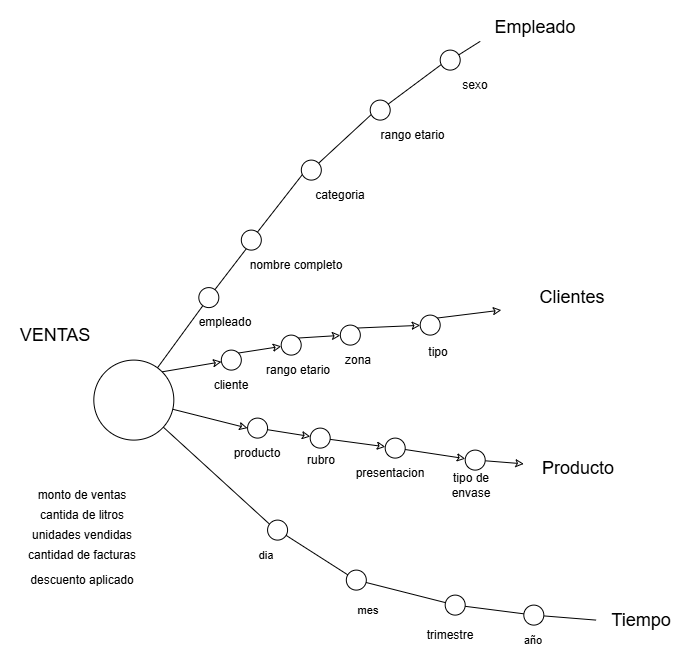

The diagram above was exported from draw.io. Its source (the exported page's mxGraphModel, read from the mxfile embedded in the PNG):
<mxGraphModel dx="3371" dy="2119" grid="1" gridSize="10" guides="1" tooltips="1" connect="1" arrows="1" fold="1" page="1" pageScale="1" pageWidth="827" pageHeight="1169" math="0" shadow="0">
  <root>
    <mxCell id="0" />
    <mxCell id="1" parent="0" />
    <mxCell id="2" edge="1" parent="1" source="58" style="shape=wire;rounded=0;orthogonalLoop=1;jettySize=auto;html=1;dashed=1;strokeColor=default;align=center;verticalAlign=middle;fontFamily=Helvetica;fontSize=11;fontColor=default;labelBackgroundColor=default;startArrow=none;startFill=0;endArrow=classic;endFill=0;" target="14">
      <mxGeometry relative="1" as="geometry">
        <mxPoint x="1594.87" y="4000" as="targetPoint" />
      </mxGeometry>
    </mxCell>
    <mxCell id="3" edge="1" parent="1" source="5" style="edgeStyle=none;shape=connector;rounded=0;orthogonalLoop=1;jettySize=auto;html=1;strokeColor=default;align=center;verticalAlign=middle;fontFamily=Helvetica;fontSize=11;fontColor=default;labelBackgroundColor=default;endArrow=none;endFill=0;">
      <mxGeometry relative="1" as="geometry">
        <mxPoint x="1343.37" y="3990" as="targetPoint" />
      </mxGeometry>
    </mxCell>
    <mxCell id="4" edge="1" parent="1" source="50" style="shape=connector;rounded=0;orthogonalLoop=1;jettySize=auto;html=1;strokeColor=default;align=center;verticalAlign=middle;fontFamily=Helvetica;fontSize=11;fontColor=default;labelBackgroundColor=default;endArrow=none;endFill=0;entryX=0;entryY=0.75;entryDx=0;entryDy=0;" target="35">
      <mxGeometry relative="1" as="geometry">
        <mxPoint x="1407.5" y="3630" as="targetPoint" />
      </mxGeometry>
    </mxCell>
    <mxCell id="5" parent="1" style="ellipse;whiteSpace=wrap;html=1;shapeInside=1;aspect=fixed;" value="" vertex="1">
      <mxGeometry height="80" width="80" x="1161.12" y="3820" as="geometry" />
    </mxCell>
    <mxCell id="6" edge="1" parent="1" source="30" style="shape=wire;rounded=0;orthogonalLoop=1;jettySize=auto;html=1;dashed=1;strokeColor=default;align=center;verticalAlign=middle;fontFamily=Helvetica;fontSize=11;fontColor=default;labelBackgroundColor=default;startArrow=none;startFill=0;endArrow=classic;endFill=0;exitX=1;exitY=0;exitDx=0;exitDy=0;" value="">
      <mxGeometry relative="1" as="geometry">
        <mxPoint x="1299.62" y="3770" as="sourcePoint" />
        <mxPoint x="1568.62" y="3770" as="targetPoint" />
      </mxGeometry>
    </mxCell>
    <mxCell id="7" parent="1" style="text;html=1;whiteSpace=wrap;strokeColor=none;fillColor=none;align=center;verticalAlign=middle;rounded=0;" value="&lt;font style=&quot;font-size: 18px;&quot;&gt;Clientes&lt;/font&gt;" vertex="1">
      <mxGeometry height="55" width="110" x="1584.87" y="3730" as="geometry" />
    </mxCell>
    <mxCell id="8" edge="1" parent="1" source="5" style="shape=wire;rounded=0;orthogonalLoop=1;jettySize=auto;html=1;dashed=1;strokeColor=default;align=center;verticalAlign=middle;fontFamily=Helvetica;fontSize=11;fontColor=default;labelBackgroundColor=default;startArrow=none;startFill=0;endArrow=classic;endFill=0;exitX=1;exitY=0;exitDx=0;exitDy=0;" target="9" value="">
      <mxGeometry relative="1" as="geometry">
        <mxPoint x="1229.62" y="3832" as="sourcePoint" />
        <mxPoint x="1568.62" y="3770" as="targetPoint" />
      </mxGeometry>
    </mxCell>
    <mxCell id="9" parent="1" style="ellipse;whiteSpace=wrap;html=1;shapeInside=1;aspect=fixed;" value="" vertex="1">
      <mxGeometry height="20" width="20" x="1288.62" y="3810" as="geometry" />
    </mxCell>
    <mxCell id="10" parent="1" style="text;html=1;whiteSpace=wrap;strokeColor=none;fillColor=none;align=center;verticalAlign=middle;rounded=0;" value="cliente" vertex="1">
      <mxGeometry height="30" width="60" x="1268.62" y="3830" as="geometry" />
    </mxCell>
    <mxCell id="11" edge="1" parent="1" source="60" style="shape=wire;rounded=0;orthogonalLoop=1;jettySize=auto;html=1;dashed=1;strokeColor=default;align=center;verticalAlign=middle;fontFamily=Helvetica;fontSize=11;fontColor=default;labelBackgroundColor=default;startArrow=none;startFill=0;endArrow=classic;endFill=0;exitX=1;exitY=0;exitDx=0;exitDy=0;" target="12" value="">
      <mxGeometry relative="1" as="geometry">
        <mxPoint x="1305.62" y="3813" as="sourcePoint" />
        <mxPoint x="1568.62" y="3770" as="targetPoint" />
      </mxGeometry>
    </mxCell>
    <mxCell id="12" parent="1" style="ellipse;whiteSpace=wrap;html=1;shapeInside=1;aspect=fixed;" value="" vertex="1">
      <mxGeometry height="20" width="20" x="1407.62" y="3785" as="geometry" />
    </mxCell>
    <mxCell id="13" parent="1" style="text;html=1;whiteSpace=wrap;strokeColor=none;fillColor=none;align=center;verticalAlign=middle;rounded=0;" value="tipo" vertex="1">
      <mxGeometry height="30" width="43.75" x="1483.7500000000002" y="3797.5" as="geometry" />
    </mxCell>
    <mxCell id="14" parent="1" style="text;html=1;whiteSpace=wrap;strokeColor=none;fillColor=none;align=center;verticalAlign=middle;rounded=0;" value="&lt;font style=&quot;font-size: 18px;&quot;&gt;Producto&lt;/font&gt;" vertex="1">
      <mxGeometry height="40" width="110" x="1591.12" y="3908" as="geometry" />
    </mxCell>
    <mxCell id="15" edge="1" parent="1" source="5" style="shape=wire;rounded=0;orthogonalLoop=1;jettySize=auto;html=1;dashed=1;strokeColor=default;align=center;verticalAlign=middle;fontFamily=Helvetica;fontSize=11;fontColor=default;labelBackgroundColor=default;startArrow=none;startFill=0;endArrow=classic;endFill=0;entryX=0;entryY=0.5;entryDx=0;entryDy=0;" target="16" value="">
      <mxGeometry relative="1" as="geometry">
        <mxPoint x="1238.87" y="3873" as="sourcePoint" />
        <mxPoint x="1309.1577085346498" y="3896.765028558855" as="targetPoint" />
      </mxGeometry>
    </mxCell>
    <mxCell id="16" parent="1" style="ellipse;whiteSpace=wrap;html=1;shapeInside=1;aspect=fixed;" value="" vertex="1">
      <mxGeometry height="20" width="20" x="1314.87" y="3878" as="geometry" />
    </mxCell>
    <mxCell id="17" parent="1" style="text;html=1;whiteSpace=wrap;strokeColor=none;fillColor=none;align=center;verticalAlign=middle;rounded=0;" value="producto" vertex="1">
      <mxGeometry height="30" width="60" x="1294.87" y="3898" as="geometry" />
    </mxCell>
    <mxCell id="18" edge="1" parent="1" source="19" style="edgeStyle=none;shape=connector;rounded=0;orthogonalLoop=1;jettySize=auto;html=1;strokeColor=default;align=center;verticalAlign=middle;fontFamily=Helvetica;fontSize=11;fontColor=default;labelBackgroundColor=default;endArrow=none;endFill=0;" target="21" value="">
      <mxGeometry relative="1" as="geometry" />
    </mxCell>
    <mxCell id="19" parent="1" style="ellipse;whiteSpace=wrap;html=1;shapeInside=1;aspect=fixed;" value="" vertex="1">
      <mxGeometry height="20" width="20" x="1334.87" y="3980" as="geometry" />
    </mxCell>
    <mxCell id="20" edge="1" parent="1" source="33" style="edgeStyle=none;shape=connector;rounded=0;orthogonalLoop=1;jettySize=auto;html=1;strokeColor=default;align=center;verticalAlign=middle;fontFamily=Helvetica;fontSize=11;fontColor=default;labelBackgroundColor=default;endArrow=none;endFill=0;" target="23" value="">
      <mxGeometry relative="1" as="geometry" />
    </mxCell>
    <mxCell id="21" parent="1" style="ellipse;whiteSpace=wrap;html=1;shapeInside=1;aspect=fixed;" value="" vertex="1">
      <mxGeometry height="20" width="20" x="1413.62" y="4030" as="geometry" />
    </mxCell>
    <mxCell id="22" edge="1" parent="1" source="23" style="edgeStyle=none;shape=connector;rounded=0;orthogonalLoop=1;jettySize=auto;html=1;strokeColor=default;align=center;verticalAlign=middle;fontFamily=Helvetica;fontSize=11;fontColor=default;labelBackgroundColor=default;endArrow=none;endFill=0;">
      <mxGeometry relative="1" as="geometry">
        <mxPoint x="1663.37" y="4080" as="targetPoint" />
      </mxGeometry>
    </mxCell>
    <mxCell id="23" parent="1" style="ellipse;whiteSpace=wrap;html=1;shapeInside=1;aspect=fixed;" value="" vertex="1">
      <mxGeometry height="20" width="20" x="1591.12" y="4065" as="geometry" />
    </mxCell>
    <mxCell id="24" parent="1" style="text;html=1;whiteSpace=wrap;strokeColor=none;fillColor=none;align=center;verticalAlign=middle;rounded=0;fontFamily=Helvetica;fontSize=11;fontColor=default;labelBackgroundColor=default;" value="dia" vertex="1">
      <mxGeometry height="30" width="60" x="1303.37" y="4000" as="geometry" />
    </mxCell>
    <mxCell id="25" parent="1" style="text;html=1;whiteSpace=wrap;strokeColor=none;fillColor=none;align=center;verticalAlign=middle;rounded=0;fontFamily=Helvetica;fontSize=11;fontColor=default;labelBackgroundColor=default;" value="mes" vertex="1">
      <mxGeometry height="30" width="60" x="1406.12" y="4055" as="geometry" />
    </mxCell>
    <mxCell id="26" parent="1" style="text;html=1;whiteSpace=wrap;strokeColor=none;fillColor=none;align=center;verticalAlign=middle;rounded=0;fontFamily=Helvetica;fontSize=11;fontColor=default;labelBackgroundColor=default;" value="año" vertex="1">
      <mxGeometry height="30" width="60" x="1571.12" y="4085" as="geometry" />
    </mxCell>
    <mxCell id="27" parent="1" style="text;html=1;whiteSpace=wrap;strokeColor=none;fillColor=none;align=center;verticalAlign=middle;rounded=0;" value="&lt;font style=&quot;font-size: 18px;&quot;&gt;Tiempo&lt;/font&gt;" vertex="1">
      <mxGeometry height="40" width="110" x="1653.37" y="4060" as="geometry" />
    </mxCell>
    <mxCell id="28" parent="1" style="text;html=1;whiteSpace=wrap;strokeColor=none;fillColor=none;align=center;verticalAlign=middle;rounded=0;" value="&lt;span style=&quot;font-size: 18px;&quot;&gt;VENTAS&lt;/span&gt;" vertex="1">
      <mxGeometry height="40" width="110" x="1067.5" y="3775" as="geometry" />
    </mxCell>
    <mxCell id="29" edge="1" parent="1" source="12" style="shape=wire;rounded=0;orthogonalLoop=1;jettySize=auto;html=1;dashed=1;strokeColor=default;align=center;verticalAlign=middle;fontFamily=Helvetica;fontSize=11;fontColor=default;labelBackgroundColor=default;startArrow=none;startFill=0;endArrow=classic;endFill=0;exitX=1;exitY=0;exitDx=0;exitDy=0;" target="30" value="">
      <mxGeometry relative="1" as="geometry">
        <mxPoint x="1424.5" y="3788" as="sourcePoint" />
        <mxPoint x="1568.62" y="3770" as="targetPoint" />
      </mxGeometry>
    </mxCell>
    <mxCell id="30" parent="1" style="ellipse;whiteSpace=wrap;html=1;shapeInside=1;aspect=fixed;" value="" vertex="1">
      <mxGeometry height="20" width="20" x="1487.5" y="3775" as="geometry" />
    </mxCell>
    <mxCell id="31" parent="1" style="text;html=1;whiteSpace=wrap;strokeColor=none;fillColor=none;align=center;verticalAlign=middle;rounded=0;" value="rango etario" vertex="1">
      <mxGeometry height="30" width="80" x="1326.12" y="3815" as="geometry" />
    </mxCell>
    <mxCell id="32" edge="1" parent="1" source="21" style="edgeStyle=none;shape=connector;rounded=0;orthogonalLoop=1;jettySize=auto;html=1;strokeColor=default;align=center;verticalAlign=middle;fontFamily=Helvetica;fontSize=11;fontColor=default;labelBackgroundColor=default;endArrow=none;endFill=0;" target="33" value="">
      <mxGeometry relative="1" as="geometry">
        <mxPoint x="1453.5" y="4051" as="sourcePoint" />
        <mxPoint x="1566.5" y="4068" as="targetPoint" />
      </mxGeometry>
    </mxCell>
    <mxCell id="33" parent="1" style="ellipse;whiteSpace=wrap;html=1;shapeInside=1;aspect=fixed;" value="" vertex="1">
      <mxGeometry height="20" width="20" x="1512.5" y="4055" as="geometry" />
    </mxCell>
    <mxCell id="34" parent="1" style="text;html=1;whiteSpace=wrap;strokeColor=none;fillColor=none;align=center;verticalAlign=middle;rounded=0;" value="trimestre" vertex="1">
      <mxGeometry height="30" width="60" x="1487.5" y="4080" as="geometry" />
    </mxCell>
    <mxCell id="35" parent="1" style="text;html=1;whiteSpace=wrap;strokeColor=none;fillColor=none;align=center;verticalAlign=middle;rounded=0;" value="&lt;font style=&quot;font-size: 18px;&quot;&gt;Empleado&lt;/font&gt;" vertex="1">
      <mxGeometry height="55" width="110" x="1547.5" y="3460" as="geometry" />
    </mxCell>
    <mxCell id="36" edge="1" parent="1" source="5" style="shape=connector;rounded=0;orthogonalLoop=1;jettySize=auto;html=1;strokeColor=default;align=center;verticalAlign=middle;fontFamily=Helvetica;fontSize=11;fontColor=default;labelBackgroundColor=default;endArrow=none;endFill=0;" target="37" value="">
      <mxGeometry relative="1" as="geometry">
        <mxPoint x="1227.5" y="3830" as="sourcePoint" />
        <mxPoint x="1407.5" y="3630" as="targetPoint" />
      </mxGeometry>
    </mxCell>
    <mxCell id="37" parent="1" style="ellipse;whiteSpace=wrap;html=1;shapeInside=1;aspect=fixed;" value="" vertex="1">
      <mxGeometry height="20" width="20" x="1266.12" y="3747.5" as="geometry" />
    </mxCell>
    <mxCell id="38" parent="1" style="text;html=1;whiteSpace=wrap;strokeColor=none;fillColor=none;align=center;verticalAlign=middle;rounded=0;" value="empleado" vertex="1">
      <mxGeometry height="30" width="60" x="1262.5" y="3767.5" as="geometry" />
    </mxCell>
    <mxCell id="39" edge="1" parent="1" source="37" style="shape=connector;rounded=0;orthogonalLoop=1;jettySize=auto;html=1;strokeColor=default;align=center;verticalAlign=middle;fontFamily=Helvetica;fontSize=11;fontColor=default;labelBackgroundColor=default;endArrow=none;endFill=0;entryX=1;entryY=0;entryDx=0;entryDy=0;" target="40" value="">
      <mxGeometry relative="1" as="geometry">
        <mxPoint x="1281.5" y="3749" as="sourcePoint" />
        <mxPoint x="1394.5" y="3585" as="targetPoint" />
      </mxGeometry>
    </mxCell>
    <mxCell id="40" parent="1" style="ellipse;whiteSpace=wrap;html=1;shapeInside=1;aspect=fixed;" value="" vertex="1">
      <mxGeometry height="20" width="20" x="1308.62" y="3690" as="geometry" />
    </mxCell>
    <mxCell id="41" parent="1" style="text;html=1;whiteSpace=wrap;strokeColor=none;fillColor=none;align=center;verticalAlign=middle;rounded=0;" value="nombre completo" vertex="1">
      <mxGeometry height="30" width="110" x="1308.62" y="3710" as="geometry" />
    </mxCell>
    <mxCell id="42" parent="1" style="text;html=1;whiteSpace=wrap;strokeColor=none;fillColor=none;align=center;verticalAlign=middle;rounded=0;" value="categoria" vertex="1">
      <mxGeometry height="30" width="60" x="1377.5" y="3640" as="geometry" />
    </mxCell>
    <mxCell id="43" edge="1" parent="1" source="47" style="shape=connector;rounded=0;orthogonalLoop=1;jettySize=auto;html=1;strokeColor=default;align=center;verticalAlign=middle;fontFamily=Helvetica;fontSize=11;fontColor=default;labelBackgroundColor=default;endArrow=none;endFill=0;entryX=0;entryY=0.75;entryDx=0;entryDy=0;" target="44" value="">
      <mxGeometry relative="1" as="geometry">
        <mxPoint x="1325.5" y="3693" as="sourcePoint" />
        <mxPoint x="1457.5" y="3561" as="targetPoint" />
      </mxGeometry>
    </mxCell>
    <mxCell id="44" parent="1" style="ellipse;whiteSpace=wrap;html=1;shapeInside=1;aspect=fixed;" value="" vertex="1">
      <mxGeometry height="20" width="20" x="1437.5" y="3560" as="geometry" />
    </mxCell>
    <mxCell id="45" parent="1" style="text;html=1;whiteSpace=wrap;strokeColor=none;fillColor=none;align=center;verticalAlign=middle;rounded=0;" value="sexo" vertex="1">
      <mxGeometry height="30" width="60" x="1512.5" y="3530" as="geometry" />
    </mxCell>
    <mxCell id="46" edge="1" parent="1" source="40" style="shape=connector;rounded=0;orthogonalLoop=1;jettySize=auto;html=1;strokeColor=default;align=center;verticalAlign=middle;fontFamily=Helvetica;fontSize=11;fontColor=default;labelBackgroundColor=default;endArrow=none;endFill=0;entryX=0;entryY=0.75;entryDx=0;entryDy=0;" target="47" value="">
      <mxGeometry relative="1" as="geometry">
        <mxPoint x="1325.5" y="3693" as="sourcePoint" />
        <mxPoint x="1428.5" y="3576" as="targetPoint" />
      </mxGeometry>
    </mxCell>
    <mxCell id="47" parent="1" style="ellipse;whiteSpace=wrap;html=1;shapeInside=1;aspect=fixed;" value="" vertex="1">
      <mxGeometry height="20" width="20" x="1368.62" y="3620" as="geometry" />
    </mxCell>
    <mxCell id="48" parent="1" style="text;html=1;whiteSpace=wrap;strokeColor=none;fillColor=none;align=center;verticalAlign=middle;rounded=0;" value="rango etario" vertex="1">
      <mxGeometry height="30" width="105" x="1427.5" y="3580" as="geometry" />
    </mxCell>
    <mxCell id="49" edge="1" parent="1" source="44" style="shape=connector;rounded=0;orthogonalLoop=1;jettySize=auto;html=1;strokeColor=default;align=center;verticalAlign=middle;fontFamily=Helvetica;fontSize=11;fontColor=default;labelBackgroundColor=default;endArrow=none;endFill=0;entryX=0;entryY=0.75;entryDx=0;entryDy=0;" target="50" value="">
      <mxGeometry relative="1" as="geometry">
        <mxPoint x="1455.5" y="3564" as="sourcePoint" />
        <mxPoint x="1547.5" y="3501" as="targetPoint" />
      </mxGeometry>
    </mxCell>
    <mxCell id="50" parent="1" style="ellipse;whiteSpace=wrap;html=1;shapeInside=1;aspect=fixed;" value="" vertex="1">
      <mxGeometry height="20" width="20" x="1507.5" y="3510" as="geometry" />
    </mxCell>
    <mxCell id="51" edge="1" parent="1" source="16" style="shape=wire;rounded=0;orthogonalLoop=1;jettySize=auto;html=1;dashed=1;strokeColor=default;align=center;verticalAlign=middle;fontFamily=Helvetica;fontSize=11;fontColor=default;labelBackgroundColor=default;startArrow=none;startFill=0;endArrow=classic;endFill=0;" target="52" value="">
      <mxGeometry relative="1" as="geometry">
        <mxPoint x="1334.5" y="3889" as="sourcePoint" />
        <mxPoint x="1591.5" y="3921" as="targetPoint" />
      </mxGeometry>
    </mxCell>
    <mxCell id="52" parent="1" style="ellipse;whiteSpace=wrap;html=1;shapeInside=1;aspect=fixed;" value="" vertex="1">
      <mxGeometry height="20" width="20" x="1377.5" y="3888" as="geometry" />
    </mxCell>
    <mxCell id="53" parent="1" style="text;html=1;whiteSpace=wrap;strokeColor=none;fillColor=none;align=center;verticalAlign=middle;rounded=0;" value="rubro" vertex="1">
      <mxGeometry height="30" width="60" x="1358.62" y="3905" as="geometry" />
    </mxCell>
    <mxCell id="54" edge="1" parent="1" source="52" style="shape=wire;rounded=0;orthogonalLoop=1;jettySize=auto;html=1;dashed=1;strokeColor=default;align=center;verticalAlign=middle;fontFamily=Helvetica;fontSize=11;fontColor=default;labelBackgroundColor=default;startArrow=none;startFill=0;endArrow=classic;endFill=0;" target="55" value="">
      <mxGeometry relative="1" as="geometry">
        <mxPoint x="1397.5" y="3899" as="sourcePoint" />
        <mxPoint x="1591.5" y="3922" as="targetPoint" />
      </mxGeometry>
    </mxCell>
    <mxCell id="55" parent="1" style="ellipse;whiteSpace=wrap;html=1;shapeInside=1;aspect=fixed;" value="" vertex="1">
      <mxGeometry height="20" width="20" x="1452.5" y="3898" as="geometry" />
    </mxCell>
    <mxCell id="56" parent="1" style="text;html=1;whiteSpace=wrap;strokeColor=none;fillColor=none;align=center;verticalAlign=middle;rounded=0;" value="tipo de envase" vertex="1">
      <mxGeometry height="30" width="60" x="1509" y="3930" as="geometry" />
    </mxCell>
    <mxCell id="57" edge="1" parent="1" source="55" style="shape=wire;rounded=0;orthogonalLoop=1;jettySize=auto;html=1;dashed=1;strokeColor=default;align=center;verticalAlign=middle;fontFamily=Helvetica;fontSize=11;fontColor=default;labelBackgroundColor=default;startArrow=none;startFill=0;endArrow=classic;endFill=0;" target="58" value="">
      <mxGeometry relative="1" as="geometry">
        <mxPoint x="1472.5" y="3909" as="sourcePoint" />
        <mxPoint x="1591.5" y="3922" as="targetPoint" />
      </mxGeometry>
    </mxCell>
    <mxCell id="58" parent="1" style="ellipse;whiteSpace=wrap;html=1;shapeInside=1;aspect=fixed;" value="" vertex="1">
      <mxGeometry height="20" width="20" x="1532.5" y="3910" as="geometry" />
    </mxCell>
    <mxCell id="59" edge="1" parent="1" source="9" style="shape=wire;rounded=0;orthogonalLoop=1;jettySize=auto;html=1;dashed=1;strokeColor=default;align=center;verticalAlign=middle;fontFamily=Helvetica;fontSize=11;fontColor=default;labelBackgroundColor=default;startArrow=none;startFill=0;endArrow=classic;endFill=0;exitX=1;exitY=0;exitDx=0;exitDy=0;" target="60" value="">
      <mxGeometry relative="1" as="geometry">
        <mxPoint x="1305.5" y="3813" as="sourcePoint" />
        <mxPoint x="1407.5" y="3797" as="targetPoint" />
      </mxGeometry>
    </mxCell>
    <mxCell id="60" parent="1" style="ellipse;whiteSpace=wrap;html=1;shapeInside=1;aspect=fixed;" value="" vertex="1">
      <mxGeometry height="20" width="20" x="1348.5" y="3795" as="geometry" />
    </mxCell>
    <mxCell id="61" parent="1" style="text;html=1;whiteSpace=wrap;strokeColor=none;fillColor=none;align=center;verticalAlign=middle;rounded=0;" value="zona" vertex="1">
      <mxGeometry height="30" width="60" x="1396" y="3805" as="geometry" />
    </mxCell>
    <mxCell id="62" parent="1" style="text;html=1;whiteSpace=wrap;strokeColor=none;fillColor=none;align=center;verticalAlign=middle;rounded=0;" value="presentacion" vertex="1">
      <mxGeometry height="30" width="60" x="1427.5" y="3918" as="geometry" />
    </mxCell>
    <mxCell id="63" parent="1" style="text;html=1;whiteSpace=wrap;strokeColor=none;fillColor=none;align=center;verticalAlign=middle;rounded=0;" value="monto de ventas" vertex="1">
      <mxGeometry height="30" width="120" x="1090" y="3940" as="geometry" />
    </mxCell>
    <mxCell id="64" parent="1" style="text;html=1;whiteSpace=wrap;strokeColor=none;fillColor=none;align=center;verticalAlign=middle;rounded=0;" value="cantida de litros" vertex="1">
      <mxGeometry height="30" width="120" x="1090" y="3960" as="geometry" />
    </mxCell>
    <mxCell id="65" parent="1" style="text;html=1;whiteSpace=wrap;strokeColor=none;fillColor=none;align=center;verticalAlign=middle;rounded=0;" value="unidades vendidas" vertex="1">
      <mxGeometry height="30" width="120" x="1090" y="3980" as="geometry" />
    </mxCell>
    <mxCell id="66" parent="1" style="text;html=1;whiteSpace=wrap;strokeColor=none;fillColor=none;align=center;verticalAlign=middle;rounded=0;" value="cantidad de facturas" vertex="1">
      <mxGeometry height="30" width="120" x="1090" y="4000" as="geometry" />
    </mxCell>
    <mxCell id="67" parent="1" style="text;html=1;whiteSpace=wrap;strokeColor=none;fillColor=none;align=center;verticalAlign=middle;rounded=0;" value="descuento aplicado" vertex="1">
      <mxGeometry height="30" width="120" x="1090" y="4025" as="geometry" />
    </mxCell>
  </root>
</mxGraphModel>